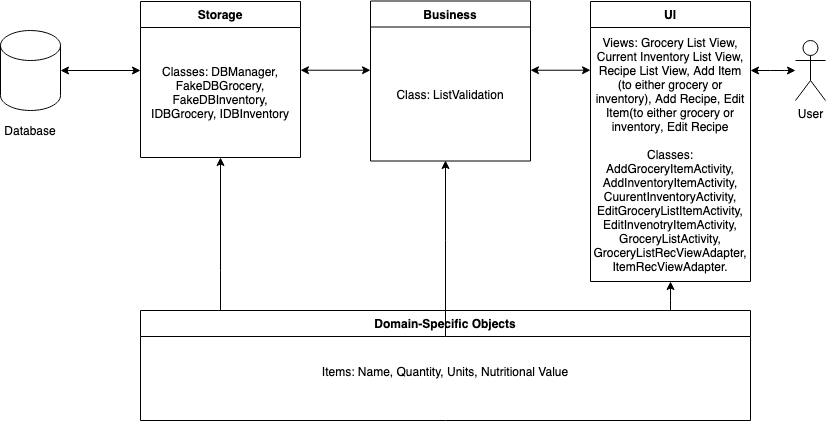

The diagram above was exported from draw.io. Its source (the exported page's mxGraphModel, read from the mxfile embedded in the PNG):
<mxGraphModel dx="1704" dy="914" grid="1" gridSize="10" guides="1" tooltips="1" connect="1" arrows="1" fold="1" page="1" pageScale="1" pageWidth="827" pageHeight="1169" math="0" shadow="0">
  <root>
    <mxCell id="WIyWlLk6GJQsqaUBKTNV-0" />
    <mxCell id="WIyWlLk6GJQsqaUBKTNV-1" parent="WIyWlLk6GJQsqaUBKTNV-0" />
    <mxCell id="zkfFHV4jXpPFQw0GAbJ--0" value="Business" style="swimlane;fontStyle=1;align=center;verticalAlign=top;childLayout=stackLayout;horizontal=1;startSize=26;horizontalStack=0;resizeParent=1;resizeLast=0;collapsible=1;marginBottom=0;rounded=0;shadow=0;strokeWidth=1;" parent="WIyWlLk6GJQsqaUBKTNV-1" vertex="1">
      <mxGeometry x="-440" y="100.5" width="160" height="160" as="geometry">
        <mxRectangle x="230" y="140" width="160" height="26" as="alternateBounds" />
      </mxGeometry>
    </mxCell>
    <mxCell id="58flDSaA-oOCcyUDWdMS-7" value="Class: ListValidation" style="text;html=1;strokeColor=none;fillColor=none;align=center;verticalAlign=middle;whiteSpace=wrap;rounded=0;" parent="zkfFHV4jXpPFQw0GAbJ--0" vertex="1">
      <mxGeometry y="26" width="160" height="134" as="geometry" />
    </mxCell>
    <mxCell id="zkfFHV4jXpPFQw0GAbJ--6" value="Storage" style="swimlane;fontStyle=1;align=center;verticalAlign=top;childLayout=stackLayout;horizontal=1;startSize=26;horizontalStack=0;resizeParent=1;resizeLast=0;collapsible=1;marginBottom=0;rounded=0;shadow=0;strokeWidth=1;" parent="WIyWlLk6GJQsqaUBKTNV-1" vertex="1">
      <mxGeometry x="-670" y="101" width="160" height="156" as="geometry">
        <mxRectangle x="-530" y="110" width="160" height="26" as="alternateBounds" />
      </mxGeometry>
    </mxCell>
    <mxCell id="58flDSaA-oOCcyUDWdMS-16" value="Classes: DBManager, FakeDBGrocery, FakeDBInventory, IDBGrocery, IDBInventory" style="text;html=1;strokeColor=none;fillColor=none;align=center;verticalAlign=middle;whiteSpace=wrap;rounded=0;" parent="zkfFHV4jXpPFQw0GAbJ--6" vertex="1">
      <mxGeometry y="26" width="160" height="130" as="geometry" />
    </mxCell>
    <mxCell id="zkfFHV4jXpPFQw0GAbJ--17" value="UI" style="swimlane;fontStyle=1;align=center;verticalAlign=top;childLayout=stackLayout;horizontal=1;startSize=26;horizontalStack=0;resizeParent=1;resizeLast=0;collapsible=1;marginBottom=0;rounded=0;shadow=0;strokeWidth=1;" parent="WIyWlLk6GJQsqaUBKTNV-1" vertex="1">
      <mxGeometry x="-220" y="101" width="160" height="280" as="geometry">
        <mxRectangle x="550" y="140" width="160" height="26" as="alternateBounds" />
      </mxGeometry>
    </mxCell>
    <mxCell id="58flDSaA-oOCcyUDWdMS-14" value="&lt;span&gt;Views: Grocery List View, Current Inventory List View, Recipe List View, Add Item (to either grocery or inventory), Add Recipe, Edit Item&lt;/span&gt;(to either grocery or inventory&lt;span&gt;, Edit Recipe&lt;br&gt;&lt;br&gt;Classes: AddGroceryItemActivity, AddInventoryItemActivity, CuurentInventoryActivity, EditGroceryListItemActivity, EditInvenotryItemActivity, GroceryListActivity, GroceryListRecViewAdapter, ItemRecViewAdapter.&lt;/span&gt;&lt;span&gt;&lt;br&gt;&lt;/span&gt;" style="text;html=1;strokeColor=none;fillColor=none;align=center;verticalAlign=middle;whiteSpace=wrap;rounded=0;" parent="zkfFHV4jXpPFQw0GAbJ--17" vertex="1">
      <mxGeometry y="26" width="160" height="254" as="geometry" />
    </mxCell>
    <mxCell id="58flDSaA-oOCcyUDWdMS-0" value="" style="shape=cylinder3;whiteSpace=wrap;html=1;boundedLbl=1;backgroundOutline=1;size=15;" parent="WIyWlLk6GJQsqaUBKTNV-1" vertex="1">
      <mxGeometry x="-810" y="130" width="60" height="80" as="geometry" />
    </mxCell>
    <mxCell id="58flDSaA-oOCcyUDWdMS-1" value="" style="endArrow=classic;startArrow=classic;html=1;exitX=1;exitY=0.5;exitDx=0;exitDy=0;exitPerimeter=0;" parent="WIyWlLk6GJQsqaUBKTNV-1" source="58flDSaA-oOCcyUDWdMS-0" edge="1">
      <mxGeometry width="50" height="50" relative="1" as="geometry">
        <mxPoint x="-598" y="170" as="sourcePoint" />
        <mxPoint x="-670" y="170" as="targetPoint" />
      </mxGeometry>
    </mxCell>
    <mxCell id="58flDSaA-oOCcyUDWdMS-3" value="" style="endArrow=classic;startArrow=classic;html=1;entryX=1;entryY=0.5;entryDx=0;entryDy=0;exitX=0;exitY=0.5;exitDx=0;exitDy=0;" parent="WIyWlLk6GJQsqaUBKTNV-1" edge="1">
      <mxGeometry width="50" height="50" relative="1" as="geometry">
        <mxPoint x="-440" y="169.72000000000006" as="sourcePoint" />
        <mxPoint x="-510" y="169.72000000000006" as="targetPoint" />
      </mxGeometry>
    </mxCell>
    <mxCell id="58flDSaA-oOCcyUDWdMS-4" value="" style="endArrow=classic;startArrow=classic;html=1;" parent="WIyWlLk6GJQsqaUBKTNV-1" edge="1">
      <mxGeometry width="50" height="50" relative="1" as="geometry">
        <mxPoint x="-280" y="169.72" as="sourcePoint" />
        <mxPoint x="-220" y="169.72" as="targetPoint" />
      </mxGeometry>
    </mxCell>
    <mxCell id="58flDSaA-oOCcyUDWdMS-17" value="" style="endArrow=classic;startArrow=classic;html=1;" parent="WIyWlLk6GJQsqaUBKTNV-1" target="58flDSaA-oOCcyUDWdMS-18" edge="1">
      <mxGeometry width="50" height="50" relative="1" as="geometry">
        <mxPoint x="-60" y="170" as="sourcePoint" />
        <mxPoint y="170" as="targetPoint" />
        <Array as="points">
          <mxPoint x="-30" y="170" />
        </Array>
      </mxGeometry>
    </mxCell>
    <mxCell id="58flDSaA-oOCcyUDWdMS-18" value="User" style="shape=umlActor;verticalLabelPosition=bottom;verticalAlign=top;html=1;" parent="WIyWlLk6GJQsqaUBKTNV-1" vertex="1">
      <mxGeometry x="-15" y="140" width="30" height="60" as="geometry" />
    </mxCell>
    <mxCell id="58flDSaA-oOCcyUDWdMS-21" value="Database" style="text;html=1;strokeColor=none;fillColor=none;align=center;verticalAlign=middle;whiteSpace=wrap;rounded=0;" parent="WIyWlLk6GJQsqaUBKTNV-1" vertex="1">
      <mxGeometry x="-800" y="220" width="40" height="20" as="geometry" />
    </mxCell>
    <mxCell id="VrQ5VyGvYyv0-56-qNGk-14" style="edgeStyle=orthogonalEdgeStyle;rounded=0;orthogonalLoop=1;jettySize=auto;html=1;entryX=0.5;entryY=1;entryDx=0;entryDy=0;" edge="1" parent="WIyWlLk6GJQsqaUBKTNV-1" source="VrQ5VyGvYyv0-56-qNGk-1" target="58flDSaA-oOCcyUDWdMS-16">
      <mxGeometry relative="1" as="geometry">
        <Array as="points">
          <mxPoint x="-590" y="370" />
          <mxPoint x="-590" y="370" />
        </Array>
      </mxGeometry>
    </mxCell>
    <mxCell id="VrQ5VyGvYyv0-56-qNGk-17" style="edgeStyle=orthogonalEdgeStyle;rounded=0;orthogonalLoop=1;jettySize=auto;html=1;entryX=0.5;entryY=1;entryDx=0;entryDy=0;" edge="1" parent="WIyWlLk6GJQsqaUBKTNV-1" source="VrQ5VyGvYyv0-56-qNGk-1" target="58flDSaA-oOCcyUDWdMS-14">
      <mxGeometry relative="1" as="geometry">
        <Array as="points">
          <mxPoint x="-140" y="400" />
          <mxPoint x="-140" y="400" />
        </Array>
      </mxGeometry>
    </mxCell>
    <mxCell id="VrQ5VyGvYyv0-56-qNGk-1" value="Domain-Specific Objects" style="swimlane;fontStyle=1;align=center;verticalAlign=top;childLayout=stackLayout;horizontal=1;startSize=26;horizontalStack=0;resizeParent=1;resizeLast=0;collapsible=1;marginBottom=0;rounded=0;shadow=0;strokeWidth=1;" vertex="1" parent="WIyWlLk6GJQsqaUBKTNV-1">
      <mxGeometry x="-670" y="410" width="610" height="110" as="geometry">
        <mxRectangle x="-530" y="110" width="160" height="26" as="alternateBounds" />
      </mxGeometry>
    </mxCell>
    <mxCell id="VrQ5VyGvYyv0-56-qNGk-4" style="edgeStyle=orthogonalEdgeStyle;rounded=0;orthogonalLoop=1;jettySize=auto;html=1;exitX=0.5;exitY=1;exitDx=0;exitDy=0;" edge="1" parent="VrQ5VyGvYyv0-56-qNGk-1" source="VrQ5VyGvYyv0-56-qNGk-2" target="VrQ5VyGvYyv0-56-qNGk-2">
      <mxGeometry relative="1" as="geometry" />
    </mxCell>
    <mxCell id="VrQ5VyGvYyv0-56-qNGk-2" value="Items: Name, Quantity, Units, Nutritional Value&lt;br&gt;&lt;br&gt;" style="text;html=1;strokeColor=none;fillColor=none;align=center;verticalAlign=middle;whiteSpace=wrap;rounded=0;" vertex="1" parent="VrQ5VyGvYyv0-56-qNGk-1">
      <mxGeometry y="26" width="610" height="84" as="geometry" />
    </mxCell>
    <mxCell id="VrQ5VyGvYyv0-56-qNGk-15" style="edgeStyle=orthogonalEdgeStyle;rounded=0;orthogonalLoop=1;jettySize=auto;html=1;" edge="1" parent="WIyWlLk6GJQsqaUBKTNV-1" source="VrQ5VyGvYyv0-56-qNGk-2">
      <mxGeometry relative="1" as="geometry">
        <mxPoint x="-365" y="260" as="targetPoint" />
        <Array as="points">
          <mxPoint x="-365" y="340" />
          <mxPoint x="-365" y="340" />
        </Array>
      </mxGeometry>
    </mxCell>
  </root>
</mxGraphModel>